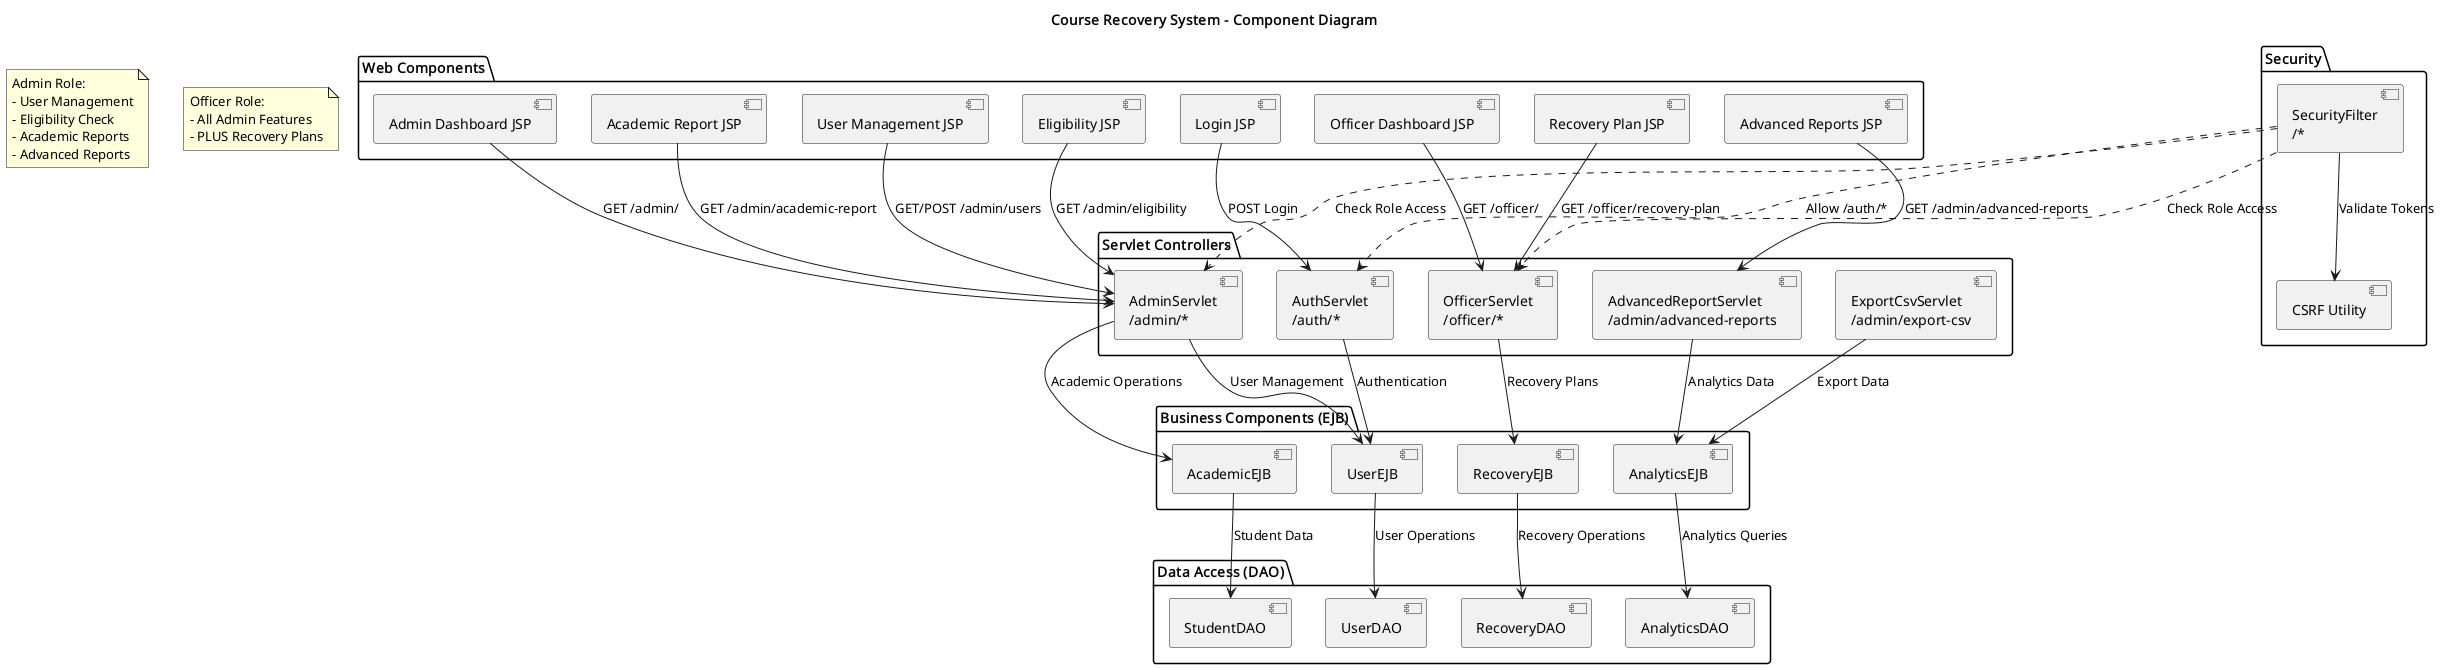

The diagram above was rendered by PlantUML. Its source (embedded in the PNG):
@startuml components
title Course Recovery System - Component Diagram

package "Web Components" {
  component "Login JSP" as LoginJSP
  component "Admin Dashboard JSP" as AdminDash
  component "Officer Dashboard JSP" as OfficerDash
  component "Academic Report JSP" as AcademicJSP
  component "Eligibility JSP" as EligibilityJSP
  component "Recovery Plan JSP" as RecoveryJSP
  component "Advanced Reports JSP" as AdvancedJSP
  component "User Management JSP" as UserMgmt
}

package "Servlet Controllers" {
  component "AuthServlet\n/auth/*" as AuthServlet
  component "AdminServlet\n/admin/*" as AdminServlet
  component "OfficerServlet\n/officer/*" as OfficerServlet
  component "AdvancedReportServlet\n/admin/advanced-reports" as ReportServlet
  component "ExportCsvServlet\n/admin/export-csv" as ExportServlet
}

package "Security" {
  component "SecurityFilter\n/*" as SecurityFilter
  component "CSRF Utility" as CSRF
}

package "Business Components (EJB)" {
  component "UserEJB" as UserEJB
  component "AcademicEJB" as AcademicEJB
  component "RecoveryEJB" as RecoveryEJB
  component "AnalyticsEJB" as AnalyticsEJB
}

package "Data Access (DAO)" {
  component "UserDAO" as UserDAO
  component "StudentDAO" as StudentDAO
  component "RecoveryDAO" as RecoveryDAO
  component "AnalyticsDAO" as AnalyticsDAO
}

' User interactions
note "Admin Role:\n- User Management\n- Eligibility Check\n- Academic Reports\n- Advanced Reports" as AdminNote
note "Officer Role:\n- All Admin Features\n- PLUS Recovery Plans" as OfficerNote

' Web layer connections
LoginJSP --> AuthServlet : "POST Login"
AdminDash --> AdminServlet : "GET /admin/"
OfficerDash --> OfficerServlet : "GET /officer/"
AcademicJSP --> AdminServlet : "GET /admin/academic-report"
EligibilityJSP --> AdminServlet : "GET /admin/eligibility"
RecoveryJSP --> OfficerServlet : "GET /officer/recovery-plan"
AdvancedJSP --> ReportServlet : "GET /admin/advanced-reports"
UserMgmt --> AdminServlet : "GET/POST /admin/users"

' Servlet connections
AuthServlet --> UserEJB : "Authentication"
AdminServlet --> UserEJB : "User Management"
AdminServlet --> AcademicEJB : "Academic Operations"
OfficerServlet --> RecoveryEJB : "Recovery Plans"
ReportServlet --> AnalyticsEJB : "Analytics Data"
ExportServlet --> AnalyticsEJB : "Export Data"

' EJB to DAO
UserEJB --> UserDAO : "User Operations"
AcademicEJB --> StudentDAO : "Student Data"
RecoveryEJB --> RecoveryDAO : "Recovery Operations"
AnalyticsEJB --> AnalyticsDAO : "Analytics Queries"

' Security
SecurityFilter --> CSRF : "Validate Tokens"
SecurityFilter ..> AuthServlet : "Allow /auth/*"
SecurityFilter ..> AdminServlet : "Check Role Access"
SecurityFilter ..> OfficerServlet : "Check Role Access"

@enduml